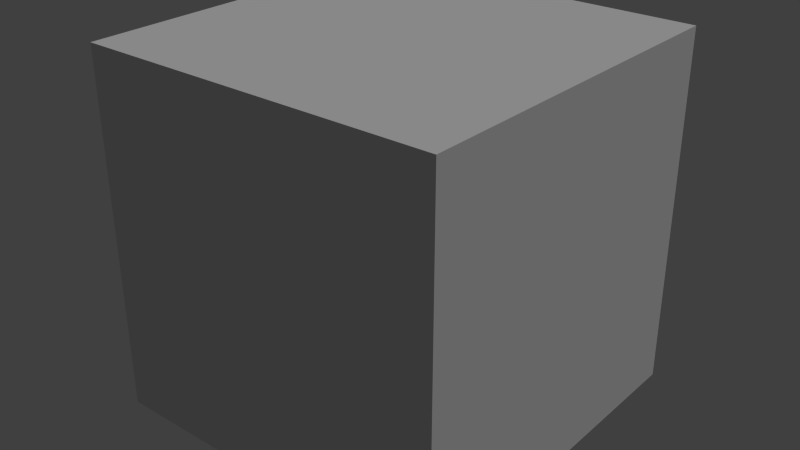 # Source: Cube.blend  (saved by Blender 2.71.0; exported with 4.5.12 LTS)
import bpy
from mathutils import Matrix  # noqa: F401  (used for matrix-valued properties, if any)

bpy.ops.wm.read_factory_settings(use_empty=True)
scene = bpy.context.scene
scene.name = 'Scene'

# ---- collections
col_collection_1 = bpy.data.collections.new('Collection 1'); scene.collection.children.link(col_collection_1)

# ---- materials (node trees are filled in below, after node groups)
mat_material = bpy.data.materials.new('Material')
mat_material.alpha_threshold = 0.0
mat_material.use_transparent_shadow = False
mat_material.roughness = 0.5
mat_material.line_color = (0.0, 0.0, 0.0, 1.0)

# ---- material node trees

# ---- world
world_world = bpy.data.worlds.new('World'); scene.world = world_world
world_world.color = (0.05088, 0.05088, 0.05088)
world_world.use_sun_shadow = False
world_world.sun_shadow_jitter_overblur = 0.0
world_world.cycles.sampling_method = 'MANUAL'
world_world.cycles.sample_map_resolution = 256

# ---- lights
light_sun = bpy.data.lights.new('Sun', 'SUN')
light_sun.transmission_factor = 0.0
light_sun.angle = 0.1993
light_sun.energy = 1.0
light_sun.shadow_buffer_clip_start = 0.5
light_sun.shadow_soft_size = 0.1
light_sun.shadow_cascade_max_distance = 1000.0
light_sun.cycles.use_multiple_importance_sampling = False

# ---- meshes
me_cube = bpy.data.meshes.new('Cube')
me_cube.from_pydata([(1.0, 1.0, -1.0), (-1.0, 1.0, -1.0), (1.0, 1.0, 1.0), (-1.0, 1.0, 1.0), (-1.0, -1.0, -1.0), (1.0, -1.0, -1.0), (-1.0, -1.0, 1.0), (1.0, -1.0, 1.0)], [], [(2, 0, 1, 3), (6, 4, 5, 7), (3, 6, 7, 2), (3, 1, 4, 6), (0, 5, 4, 1), (7, 5, 0, 2)])
_uv = me_cube.uv_layers.new(name='UVMap')
_uv.uv.foreach_set('vector', [0.0, 1.0, 2.279e-07, 0.0, 1.0, 0.0, 1.0, 1.0, 0.0, 1.0, 2.279e-07, 0.0, 1.0, 0.0, 1.0, 1.0, 0.0, 1.0, 2.279e-07, 0.0, 1.0, 0.0, 1.0, 1.0, 0.0, 1.0, 2.279e-07, 0.0, 1.0, 0.0, 1.0, 1.0, 0.0, 1.0, 2.279e-07, 0.0, 1.0, 0.0, 1.0, 1.0, 0.0, 1.0, 2.279e-07, 0.0, 1.0, 0.0, 1.0, 1.0])
me_cube.materials.append(mat_material)
me_cube.use_remesh_preserve_volume = False
me_cube.use_remesh_preserve_attributes = False
me_cube.use_mirror_vertex_groups = False
me_cube.update()

# ---- objects
ob_sun = bpy.data.objects.new('Sun', light_sun)
ob_main = bpy.data.objects.new('Main', me_cube)

# ---- transforms, parenting, visibility, modifiers, constraints
ob_sun.location = (-1.746, 0.08412, 0.9865)
ob_sun.rotation_euler = (2.787, 2.604, -2.858)
ob_sun.lineart.crease_threshold = 0.0
ob_main.location = (0.0, 0.0, 0.0)
ob_main.lock_rotations_4d = False
ob_main.empty_display_type = 'ARROWS'
ob_main.lineart.crease_threshold = 0.0

# ---- collection membership
col_collection_1.objects.link(ob_sun)
col_collection_1.objects.link(ob_main)

# ---- scene / render settings (as saved in the file)
scene.frame_start = 1; scene.frame_end = 250; scene.frame_set(1)
scene.render.engine = 'BLENDER_EEVEE_NEXT'
scene.render.resolution_percentage = 50
scene.render.dither_intensity = 0.0
scene.cycles.use_denoising = False
scene.cycles.samples = 10
scene.cycles.sampling_pattern = 'TABULATED_SOBOL'
scene.cycles.light_sampling_threshold = 0.0
scene.cycles.use_adaptive_sampling = False
scene.cycles.use_light_tree = False
scene.cycles.blur_glossy = 0.0
scene.cycles.volume_bounces = 1
scene.cycles.pixel_filter_type = 'GAUSSIAN'
scene.cycles.sample_clamp_indirect = 0.0
scene.view_settings.view_transform = 'Standard'
bpy.context.view_layer.update()

# ---- added for rendering (the .blend has no active camera): camera
cam_auto = bpy.data.cameras.new('AutoCamera')
cam_auto.lens = 50.0
cam_auto.sensor_width = 36.0
cam_auto.clip_end = 1000.0
ob_auto_camera = bpy.data.objects.new('AutoCamera', cam_auto)
scene.collection.objects.link(ob_auto_camera)
ob_auto_camera.location = (3.20507, -3.84609, 2.56406)
ob_auto_camera.rotation_euler = (1.09748, -7.21219e-08, 0.694738)
scene.camera = ob_auto_camera
bpy.context.view_layer.update()
